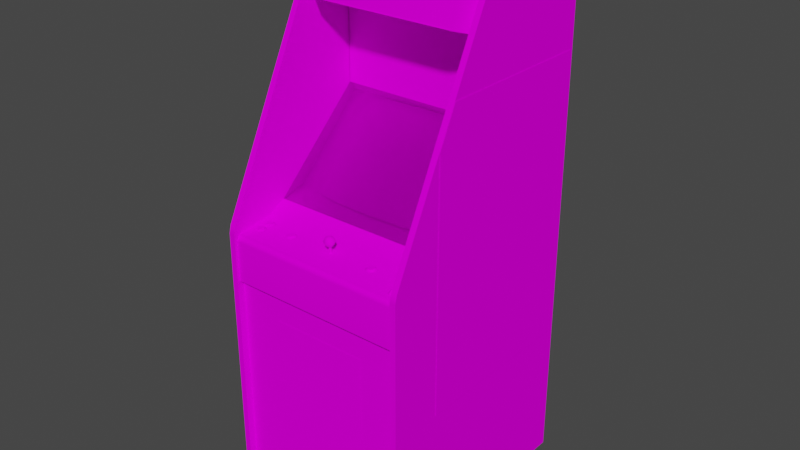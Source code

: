 # Source: sace.blend  (saved by Blender 2.93.20; exported with 4.5.12 LTS)
import bpy
from mathutils import Matrix  # noqa: F401  (used for matrix-valued properties, if any)

bpy.ops.wm.read_factory_settings(use_empty=True)
scene = bpy.context.scene
scene.name = 'Scene'

# ---- images (referenced by path relative to the original .blend; pixels are not part of the script)
import os
ASSET_DIR = os.environ.get("B2B_ASSET_DIR", "")  # directory of the original .blend (textures are referenced by path, not embedded)
HERE = os.path.dirname(os.path.abspath(__file__))  # packed textures are extracted next to this script under _unpacked/

def load_image(name, relpath, width, height, colorspace="sRGB"):
    """Load a texture the original file referenced (path relative to the .blend, or extracted next to this script)."""
    p = next((c for c in (os.path.join(HERE, relpath), os.path.join(ASSET_DIR, relpath)) if relpath and os.path.exists(c)), "")
    if p:
        img = bpy.data.images.load(p, check_existing=True)
        img.name = name
    else:  # same state as the original file: an image datablock whose file is absent (Cycles renders it pink)
        img = bpy.data.images.new(name, width, height)
        img.source = "FILE"
        img.filepath = "//" + (relpath or name)
    img.colorspace_settings.name = colorspace
    return img
img_sacemarqueemap_tiff = load_image('sacemarqueemap.TIFF', 'sacemarqueemap.TIFF', 1024, 1024, 'sRGB')
img_sacesnapmap_tiff = load_image('sacesnapmap.TIFF', 'sacesnapmap.TIFF', 1024, 1024, 'sRGB')
img_snapglassblack_tiff = load_image('snapglassblack.TIFF', 'snapglassblack.TIFF', 1024, 1024, 'sRGB')
img_saceall_tiff = load_image('saceall.TIFF', 'saceall.TIFF', 1024, 1024, 'sRGB')

# ---- materials (node trees are filled in below, after node groups)
mat_sacemarquee = bpy.data.materials.new('sacemarquee')
mat_sacemarquee.use_transparent_shadow = False
mat_sacemarquee.roughness = 0.8807
mat_sacemarquee.specular_intensity = 0.0
mat_sacesnap = bpy.data.materials.new('sacesnap')
mat_sacesnap.use_transparent_shadow = False
mat_sacesnap.roughness = 0.8807
mat_sacesnap.specular_intensity = 0.0
mat_saceglass = bpy.data.materials.new('saceglass')
mat_saceglass.use_transparent_shadow = False
mat_saceglass.roughness = 0.8807
mat_saceglass.specular_intensity = 0.0
mat_saceall = bpy.data.materials.new('saceall')
mat_saceall.use_transparent_shadow = False
mat_saceall.roughness = 0.8807
mat_saceall.specular_intensity = 0.0

# ---- node groups
ng_auto_smooth = bpy.data.node_groups.new('Auto Smooth', 'GeometryNodeTree')
_s = ng_auto_smooth.interface.new_socket(name='Geometry', in_out='OUTPUT', socket_type='NodeSocketGeometry')
_s = ng_auto_smooth.interface.new_socket(name='Geometry', in_out='INPUT', socket_type='NodeSocketGeometry')
_s = ng_auto_smooth.interface.new_socket(name='Angle', in_out='INPUT', socket_type='NodeSocketFloat')
_s.subtype = 'ANGLE'
_s.min_value = 0.0
_s.max_value = 3.142
ng_auto_smooth.is_modifier = True
_N = ng_auto_smooth.nodes; _L = ng_auto_smooth.links
n0 = _N.new('NodeGroupOutput'); n0.name = 'Group Output'; n0.location = (480, -100)
n1 = _N.new('NodeGroupInput'); n1.name = 'Group Input'; n1.location = (-420, -300)
n2 = _N.new('NodeGroupInput'); n2.name = 'Group Input.001'; n2.location = (-60, -100)
n3 = _N.new('GeometryNodeSetShadeSmooth'); n3.name = 'Set Shade Smooth'; n3.location = (120, -100)
n3.domain = 'EDGE'
n4 = _N.new('GeometryNodeSetShadeSmooth'); n4.name = 'Set Shade Smooth.001'; n4.location = (300, -100)
n5 = _N.new('GeometryNodeInputMeshEdgeAngle'); n5.name = 'Edge Angle'; n5.location = (-420, -220)
n6 = _N.new('GeometryNodeInputEdgeSmooth'); n6.name = 'Is Edge Smooth'; n6.location = (-60, -160)
n7 = _N.new('GeometryNodeInputShadeSmooth'); n7.name = 'Is Face Smooth'; n7.location = (-240, -340)
n8 = _N.new('FunctionNodeBooleanMath'); n8.name = 'Boolean Math'; n8.location = (-60, -220)
n9 = _N.new('FunctionNodeCompare'); n9.name = 'Compare'; n9.location = (-240, -180)
n9.operation = 'LESS_EQUAL'
_L.new(n5.outputs[0], n9.inputs[0])
_L.new(n4.outputs[0], n0.inputs[0])
_L.new(n1.outputs[1], n9.inputs[1])
_L.new(n9.outputs[0], n8.inputs[0])
_L.new(n7.outputs[0], n8.inputs[1])
_L.new(n2.outputs[0], n3.inputs[0])
_L.new(n6.outputs[0], n3.inputs[1])
_L.new(n3.outputs[0], n4.inputs[0])
_L.new(n8.outputs[0], n3.inputs[2])
n0.is_active_output = True

# ---- material node trees
mat_sacemarquee.use_nodes = True; mat_sacemarquee.node_tree.nodes.clear()
_N = mat_sacemarquee.node_tree.nodes; _L = mat_sacemarquee.node_tree.links
n0 = _N.new('ShaderNodeBsdfPrincipled'); n0.name = 'Principled BSDF'; n0.location = (10, 300)
n0.distribution = 'GGX'
n0.subsurface_method = 'BURLEY'
n0.inputs[2].default_value = 0.8807
n0.inputs[3].default_value = 1.45
n0.inputs[13].default_value = 0.0
n0.inputs[27].default_value = (0.0, 0.0, 0.0, 1.0)
n0.inputs[28].default_value = 1.0
n1 = _N.new('ShaderNodeOutputMaterial'); n1.name = 'Material Output'; n1.location = (300, 300)
n2 = _N.new('ShaderNodeTexImage'); n2.name = 'Image Texture'; n2.location = (-300, 600)
n2.image = img_sacemarqueemap_tiff
_L.new(n0.outputs[0], n1.inputs[0])
_L.new(n2.outputs[0], n0.inputs[0])
n1.is_active_output = True
mat_sacesnap.use_nodes = True; mat_sacesnap.node_tree.nodes.clear()
_N = mat_sacesnap.node_tree.nodes; _L = mat_sacesnap.node_tree.links
n0 = _N.new('ShaderNodeBsdfPrincipled'); n0.name = 'Principled BSDF'; n0.location = (10, 300)
n0.distribution = 'GGX'
n0.subsurface_method = 'BURLEY'
n0.inputs[2].default_value = 0.8807
n0.inputs[3].default_value = 1.45
n0.inputs[13].default_value = 0.0
n0.inputs[27].default_value = (0.0, 0.0, 0.0, 1.0)
n0.inputs[28].default_value = 1.0
n1 = _N.new('ShaderNodeOutputMaterial'); n1.name = 'Material Output'; n1.location = (300, 300)
n2 = _N.new('ShaderNodeTexImage'); n2.name = 'Image Texture'; n2.location = (-300, 600)
n2.image = img_sacesnapmap_tiff
_L.new(n0.outputs[0], n1.inputs[0])
_L.new(n2.outputs[0], n0.inputs[0])
n1.is_active_output = True
mat_saceglass.use_nodes = True; mat_saceglass.node_tree.nodes.clear()
_N = mat_saceglass.node_tree.nodes; _L = mat_saceglass.node_tree.links
n0 = _N.new('ShaderNodeBsdfPrincipled'); n0.name = 'Principled BSDF'; n0.location = (10, 300)
n0.distribution = 'GGX'
n0.subsurface_method = 'BURLEY'
n0.inputs[2].default_value = 0.8807
n0.inputs[3].default_value = 1.45
n0.inputs[4].default_value = 0.2
n0.inputs[13].default_value = 0.0
n0.inputs[27].default_value = (0.0, 0.0, 0.0, 1.0)
n0.inputs[28].default_value = 1.0
n1 = _N.new('ShaderNodeOutputMaterial'); n1.name = 'Material Output'; n1.location = (300, 300)
n2 = _N.new('ShaderNodeTexImage'); n2.name = 'Image Texture'; n2.location = (-300, 600)
n2.image = img_snapglassblack_tiff
_L.new(n0.outputs[0], n1.inputs[0])
_L.new(n2.outputs[0], n0.inputs[0])
n1.is_active_output = True
mat_saceall.use_nodes = True; mat_saceall.node_tree.nodes.clear()
_N = mat_saceall.node_tree.nodes; _L = mat_saceall.node_tree.links
n0 = _N.new('ShaderNodeBsdfPrincipled'); n0.name = 'Principled BSDF'; n0.location = (10, 300)
n0.distribution = 'GGX'
n0.subsurface_method = 'BURLEY'
n0.inputs[2].default_value = 0.8807
n0.inputs[3].default_value = 1.45
n0.inputs[13].default_value = 0.0
n0.inputs[27].default_value = (0.0, 0.0, 0.0, 1.0)
n0.inputs[28].default_value = 1.0
n1 = _N.new('ShaderNodeOutputMaterial'); n1.name = 'Material Output'; n1.location = (300, 300)
n2 = _N.new('ShaderNodeTexImage'); n2.name = 'Image Texture'; n2.location = (-300, 600)
n2.image = img_saceall_tiff
_L.new(n0.outputs[0], n1.inputs[0])
_L.new(n2.outputs[0], n0.inputs[0])
n1.is_active_output = True

# ---- world
world_world = bpy.data.worlds.new('World'); scene.world = world_world
world_world.use_nodes = True; world_world.node_tree.nodes.clear()
_N = world_world.node_tree.nodes; _L = world_world.node_tree.links
n0 = _N.new('ShaderNodeOutputWorld'); n0.name = 'World Output'; n0.location = (300, 300)
n1 = _N.new('ShaderNodeBackground'); n1.name = 'Background'; n1.location = (10, 300)
n1.inputs[0].default_value = (0.05088, 0.05088, 0.05088, 1.0)
_L.new(n1.outputs[0], n0.inputs[0])
n0.is_active_output = True
world_world.color = (0.05088, 0.05088, 0.05088)
world_world.use_sun_shadow = False
world_world.sun_shadow_jitter_overblur = 0.0

# ---- meshes
me_sace = bpy.data.meshes.new('sace')
me_sace.from_pydata([(0.07215, 0.4059, -0.422), (0.07215, 0.4939, -0.422), (-0.08579, 0.4059, -0.422), (-0.08579, 0.4939, -0.422), (-0.0005321, 0.04441, -0.1356), (-0.001711, 0.1269, -0.2169), (-0.1373, 0.1218, -0.2216), (0.1366, 0.04166, -0.1403), (0.1374, 0.1222, -0.222), (-0.1353, 0.1988, -0.3061), (-0.1349, 0.04126, -0.1399), (0.1362, 0.1996, -0.3065), (-0.000925, 0.2039, -0.3037), (-0.1314, 0.2444, -0.3584), (-0.2154, 0.0393, -0.1454), (0.223, 0.1175, -0.2263), (0.2195, 0.1937, -0.3081), (0.1334, 0.2452, -0.3588), (0.1342, -0.008241, -0.09197), (0.0006466, -0.007848, -0.08726), (-0.2052, 0.2357, -0.354), (-0.0001392, 0.2495, -0.3584), (0.0002537, 0.2491, -0.3588), (0.1334, 0.2448, -0.3591), (-0.2194, 0.1167, -0.226), (-0.2194, 0.1163, -0.2263), (-0.2158, 0.1925, -0.3081), (0.001039, -0.008241, -0.08765), (-0.1306, -0.009027, -0.09197), (0.223, 0.1171, -0.2267), (0.2203, 0.03969, -0.1462), (0.2097, -0.003919, -0.101), (0.1342, -0.008634, -0.09237), (0.2199, 0.1933, -0.3085), (-0.1306, -0.008634, -0.09158), (-0.2154, 0.03891, -0.1458), (0.2199, 0.04009, -0.1458), (-0.2162, 0.1929, -0.3077), (-0.2048, 0.2354, -0.354), (-0.1314, 0.2444, -0.3588), (0.2097, -0.004312, -0.101), (-0.2044, -0.004705, -0.1006), (-0.2041, -0.005098, -0.1006), (0.2089, 0.2365, -0.3544), (0.2089, 0.2361, -0.3548), (0.3126, -0.02631, -0.03068), (-0.3023, 0.2743, -0.3517), (-0.3023, -0.02631, -0.03068), (0.3126, 0.2743, -0.3517), (0.003004, -0.02789, 0.1029), (0.01558, -0.03182, 0.09701), (0.01597, -0.02396, 0.0978), (-0.003675, -0.01099, 0.0864), (0.2847, -0.05264, 0.09505), (0.2875, -0.05303, 0.0974), (0.2733, -0.0656, 0.09347), (0.2824, -0.05657, 0.09701), (0.2847, -0.06875, 0.1273), (0.2824, -0.05971, 0.1367), (0.2847, -0.05971, 0.1359), (0.2875, -0.05657, 0.1371), (0.2882, -0.0546, 0.1174), (0.2847, -0.06639, 0.1045), (0.2769, -0.06678, 0.108), (0.2824, -0.05775, 0.1147), (0.01086, -0.01335, 0.09347), (0.01008, -0.01099, 0.0864), (0.003004, -0.01021, 0.07972), (0.008112, -0.01021, 0.08169), (0.2847, -0.06482, 0.08247), (0.2824, -0.05617, 0.0919), (0.2847, -0.05578, 0.09112), (0.2875, -0.05264, 0.0923), (0.003004, -0.02042, 0.1017), (0.2733, -0.06953, 0.1383), (0.2824, -0.0605, 0.1418), (0.2812, -0.0601, 0.1394), (0.2847, -0.05657, 0.1394), (0.2769, -0.06835, 0.1241), (0.2847, -0.05853, 0.1206), (0.2824, -0.05264, 0.0923), (0.2847, -0.05617, 0.1359), (0.2824, -0.05657, 0.1371), (0.2812, -0.05814, 0.117), (0.293, -0.06678, 0.108), (0.2847, -0.05775, 0.1135), (0.2875, -0.05775, 0.1147), (0.2847, -0.0546, 0.1174), (0.2875, -0.05421, 0.1147), (0.00654, -0.01021, 0.08955), (0.005361, -0.00942, 0.0864), (0.004968, -0.00942, 0.08797), (0.003004, -0.01138, 0.09308), (0.001432, -0.009027, 0.08483), (0.001039, -0.00942, 0.0864), (0.003004, -0.009027, 0.0864), (0.3118, -1.023, -0.6393), (-0.3007, 0.831, -0.6424), (-0.3207, -1.023, -0.6393), (0.3319, 0.831, -0.6424), (0.3118, 0.831, -0.6424), (0.2847, -0.0605, 0.143), (0.2875, -0.0605, 0.1418), (0.2875, -0.05696, 0.1422), (0.2882, -0.05657, 0.1394), (0.2847, -0.05657, 0.09819), (0.2875, -0.05657, 0.09701), (0.001432, -0.00942, 0.08797), (0.003004, -0.00942, 0.08876), (0.2812, -0.05657, 0.1394), (0.2875, -0.05853, 0.1194), (0.2875, -0.055, 0.1198), (0.2824, -0.05303, 0.0974), (0.2882, -0.05617, 0.09465), (0.2875, -0.05617, 0.0919), (0.2882, -0.0601, 0.1394), (0.2875, -0.05971, 0.1367), (0.2824, -0.05696, 0.1422), (0.004968, -0.009027, 0.08483), (0.003004, -0.009027, 0.08404), (-0.3207, 0.831, -0.6424), (-0.001711, -0.01021, 0.08169), (0.3134, -1.019, -0.6181), (0.3134, 0.8003, -0.5953), (0.3319, -1.023, -0.6393), (-0.3007, -1.023, -0.6393), (-0.3219, 0.4397, -0.06604), (-0.3219, -0.541, -0.004358), (-0.3219, 0.3151, -0.004358), (0.3334, 0.4397, -0.06604), (0.3334, 0.3151, -0.004358), (0.3334, -0.541, -0.004358), (0.311, -1.021, 0.1552), (0.311, -0.2314, 0.1552), (-0.3039, -0.2314, 0.1552), (-0.3219, -0.541, -0.6302), (0.3334, -0.541, -0.6302), (-0.3039, -1.021, 0.1552), (-0.3015, -1.019, -0.6181), (-0.3219, 0.4397, -0.6302), (0.3334, 0.4397, -0.6302), (0.313, -0.007455, -0.1175), (-0.3019, -0.007455, -0.1175), (0.3134, 0.8165, -0.2688), (-0.3015, 0.8216, -0.6322), (-0.3015, 0.8165, -0.2688), (0.3134, 0.8216, -0.6322), (0.311, -0.0605, 0.02943), (-0.3039, -0.07189, 0.1583), (0.3177, 0.8282, -0.2586), (0.3099, 0.8279, -0.5717), (-0.3003, 0.8279, -0.5717), (-0.3078, 0.8282, -0.2586), (0.3134, 0.8086, -0.2951), (-0.3015, 0.8086, -0.2951), (-0.3015, 0.8003, -0.5953), (0.1782, -0.6133, 0.1559), (0.1782, -0.3245, 0.1559), (-0.1518, -0.6133, 0.1559), (-0.1518, -0.3245, 0.1559), (0.311, 0.2707, -0.3493), (-0.2987, 0.2707, -0.3493), (-0.09051, 0.1041, -0.631), (-0.09051, 0.3591, -0.633), (0.1114, 0.1041, -0.631), (0.1114, 0.3591, -0.633), (0.311, 0.5446, -0.3493), (-0.2987, 0.5839, -0.2004), (-0.2987, 0.5446, -0.3493), (0.311, 0.5839, -0.2004), (0.01911, -0.06482, 0.06558), (0.003004, -0.06403, 0.0589), (0.311, -0.2314, 0.1713), (0.003004, -0.06835, 0.1037), (0.01911, -0.06757, 0.09701), (0.00654, -0.06639, 0.08444), (-0.01939, -0.066, 0.08129), (-0.01271, -0.06757, 0.09701), (0.02147, -0.02631, 0.08483), (-0.009569, -0.02514, 0.07187), (-0.0131, -0.01885, 0.08562), (-0.00839, -0.01767, 0.07383), (-0.1129, -0.9025, 0.1559), (-0.1129, -1.016, 0.1559), (0.1354, -0.9025, 0.1559), (0.1354, -1.016, 0.1559), (-0.2602, -0.05932, 0.09426), (-0.2736, -0.05696, 0.06479), (-0.2681, -0.05814, 0.07933), (0.2847, -0.07071, 0.1497), (0.2847, -0.06678, 0.1049), (0.2961, -0.0656, 0.09347), (0.003004, -0.03496, 0.1002), (0.01008, -0.03967, 0.07658), (0.003004, -0.03967, 0.07383), (0.003004, -0.03221, 0.06833), (-0.25, -0.06364, 0.1057), (-0.2508, -0.06403, 0.1096), (-0.2453, -0.06718, 0.1115), (0.2462, 0.596, -0.1474), (-0.2339, 0.596, -0.1474), (0.1688, -0.05893, 0.08915), (0.247, 0.8279, -0.2063), (-0.2375, 0.8279, -0.2063), (0.2961, -0.06757, 0.1159), (-0.00564, -0.01492, 0.09465), (-0.001711, -0.01138, 0.09112), (-0.1549, -0.05696, 0.07147), (0.003004, -0.02435, 0.06676), (0.2769, -0.06875, 0.1304), (0.293, -0.07032, 0.1465), (0.2769, -0.06482, 0.08562), (0.293, -0.06639, 0.1017), (0.2824, -0.05853, 0.1194), (-0.01507, -0.02631, 0.08483), (0.313, -0.02828, -0.03068), (0.313, 0.2405, -0.3721), (-0.3019, 0.2805, -0.3497), (-0.3019, 0.2405, -0.3721), (-0.2681, -0.06443, 0.1159), (-0.2712, -0.06403, 0.1135), (-0.276, -0.06757, 0.117), (-0.2532, -0.06796, 0.121), (-0.2485, -0.06757, 0.117), (-0.2532, -0.06403, 0.1135), (-0.01271, -0.06482, 0.06558), (0.1562, -0.06285, 0.06361), (0.1507, -0.06285, 0.06558), (0.1535, -0.0605, 0.07108), (0.1775, -0.06443, 0.0809), (0.1763, -0.06364, 0.07501), (0.1708, -0.06089, 0.07737), (-0.3207, 0.831, -0.2841), (0.3319, 0.831, -0.2841), (0.1417, -0.06443, 0.0809), (0.1429, -0.06482, 0.08719), (0.1484, -0.06168, 0.08562), (0.1484, -0.06089, 0.07737), (0.1503, -0.0605, 0.07383), (0.1456, -0.06325, 0.06951), (0.01951, -0.01885, 0.08562), (0.01597, -0.02514, 0.07187), (0.003004, -0.01728, 0.06911), (-0.3019, -0.02828, -0.03068), (0.313, 0.2805, -0.3497), (-0.2712, -0.06128, 0.07619), (-0.2736, -0.06089, 0.07265), (-0.2791, -0.06403, 0.07462), (-0.2712, -0.06207, 0.05301), (-0.276, -0.06246, 0.05693), (-0.2712, -0.05971, 0.06086), (-0.3039, -0.02514, -0.03147), (-0.3039, -0.0605, 0.02943), (-0.2736, -0.0605, 0.11), (-0.2744, -0.06364, 0.1057), (-0.2712, -0.06521, 0.08994), (-0.276, -0.0656, 0.09387), (-0.2712, -0.06285, 0.0978), (-0.3007, -0.04321, 0.174), (-0.3207, 0.8098, -0.248), (-0.3207, -0.04321, 0.174), (-0.3007, -0.07032, 0.1803), (0.3118, 0.8098, -0.248), (0.3319, -1.02, 0.1803), (0.3319, -0.07032, 0.1803), (-0.00839, -0.02003, 0.09701), (-0.009569, -0.0271, 0.0978), (-0.2642, -0.05932, 0.05693), (-0.2602, -0.05932, 0.05693), (-0.2591, -0.06207, 0.05065), (-0.2563, -0.06128, 0.07894), (-0.2602, -0.06168, 0.08051), (-0.2591, -0.06521, 0.08601), (-0.25, -0.0605, 0.06872), (-0.2508, -0.06089, 0.07265), (-0.2453, -0.06403, 0.07462), (0.007719, -0.04046, 0.08365), (-0.2563, -0.06443, 0.1159), (-0.2602, -0.06443, 0.1174), (-0.2591, -0.06796, 0.1229), (-0.2681, -0.06128, 0.1163), (-0.151, -0.0605, 0.07226), (-0.1475, -0.0605, 0.07501), (-0.1432, -0.06325, 0.07108), (-0.1628, -0.0605, 0.07226), (-0.1589, -0.0601, 0.07108), (-0.16, -0.06285, 0.06479), (0.1625, -0.066, 0.09858), (0.1684, -0.066, 0.09662), (0.1657, -0.06246, 0.0919), (0.1574, -0.06246, 0.09308), (0.1535, -0.06246, 0.0919), (0.1507, -0.066, 0.09662), (-0.2485, -0.0656, 0.09387), (-0.2532, -0.06521, 0.08994), (-0.2563, -0.06285, 0.09544), (-0.2602, -0.06246, 0.09387), (0.0144, -0.0326, 0.07304), (-0.2653, -0.06521, 0.08601), (-0.276, -0.06482, 0.07972), (-0.1683, -0.05853, 0.08719), (-0.1687, -0.05814, 0.08326), (-0.1687, -0.06128, 0.08287), (-0.16, -0.066, 0.1002), (-0.1538, -0.066, 0.1002), (-0.1549, -0.06246, 0.09465), (-0.1659, -0.06285, 0.06715), (-0.1707, -0.06325, 0.07108), (-0.1659, -0.0605, 0.07501), (-0.1683, -0.06089, 0.07854), (-0.1738, -0.06364, 0.07619), (-0.006426, -0.04046, 0.08365), (-0.01271, -0.03339, 0.08404), (-0.003675, -0.03967, 0.07658), (0.1716, -0.06128, 0.08129), (0.1688, -0.06207, 0.08915), (-0.1432, -0.0656, 0.09387), (-0.14, -0.06482, 0.08876), (-0.1455, -0.06168, 0.0868), (-0.151, -0.06246, 0.09308), (0.1574, -0.0601, 0.06951), (0.311, -0.02514, -0.03147), (0.02579, -0.066, 0.08129), (-0.001318, -0.04046, 0.08365), (-0.0001392, -0.04085, 0.0868), (0.00654, -0.04007, 0.08012), (0.003004, -0.04007, 0.07894), (-0.3007, 0.8098, -0.248), (0.3118, -1.02, 0.1803), (0.3319, 0.8098, -0.248), (0.3118, 0.831, -0.2841), (-0.3007, -1.02, 0.1803), (-0.3207, -1.02, 0.1803), (-0.2736, -0.0601, 0.0644), (0.293, -0.06875, 0.1304), (0.293, -0.06482, 0.08562), (0.2769, -0.07032, 0.1465), (0.2769, -0.06639, 0.1017), (0.003004, -0.01531, 0.09819), (0.007719, -0.066, 0.08129), (0.00654, -0.066, 0.07815), (-0.0001392, -0.06639, 0.08444), (-0.001318, -0.066, 0.08129), (-0.2712, -0.06796, 0.121), (-0.2485, -0.06246, 0.05693), (-0.2532, -0.06207, 0.05301), (-0.2563, -0.05971, 0.05811), (-0.2441, -0.06364, 0.06833), (-0.2453, -0.06285, 0.06244), (-0.2508, -0.0601, 0.0644), (-0.007997, -0.03457, 0.09544), (-0.2441, -0.06678, 0.1053), (-0.2453, -0.066, 0.09937), (-0.2508, -0.06325, 0.1017), (0.01911, -0.03339, 0.08404), (0.01479, -0.01767, 0.07383), (-0.14, -0.06364, 0.07619), (-0.1455, -0.06089, 0.07854), (-0.1447, -0.06128, 0.08287), (-0.1388, -0.06443, 0.08247), (0.1456, -0.0656, 0.09269), (0.1731, -0.06325, 0.06951), (0.1684, -0.06285, 0.06558), (0.1657, -0.0605, 0.07108), (-0.2532, -0.06521, 0.08365), (-0.2485, -0.06482, 0.07972), (-0.2532, -0.06128, 0.07619), (-0.1479, -0.06285, 0.06715), (-0.1538, -0.06285, 0.06479), (-0.1549, -0.0601, 0.07108), (0.293, -0.06835, 0.1241), (0.2882, -0.05814, 0.117), (-0.007997, -0.0326, 0.07304), (0.003004, -0.06639, 0.08601), (-0.3007, 0.831, -0.2841), (0.1688, -0.0605, 0.07383), (0.1688, -0.05735, 0.07383), (0.1716, -0.05814, 0.08169), (0.311, -0.09429, 0.1713), (-0.3039, -0.09429, 0.1713), (0.003004, -0.04085, 0.08837), (0.00654, -0.04085, 0.0868), (-0.2642, -0.06168, 0.08051), (-0.2681, -0.06128, 0.07894), (-0.2712, -0.06521, 0.08365), (-0.2602, -0.05853, 0.0809), (-0.2681, -0.06285, 0.09544), (-0.2642, -0.06246, 0.09387), (-0.2653, -0.06521, 0.08797), (-0.2681, -0.05932, 0.09544), (-0.3039, -0.2314, 0.1713), (-0.1738, -0.06482, 0.08876), (-0.1707, -0.0656, 0.09387), (-0.1659, -0.06207, 0.09033), (-0.1628, -0.06246, 0.09308), (-0.003675, -0.04124, 0.09033), (-0.2803, -0.06678, 0.1053), (-0.2791, -0.06718, 0.1115), (-0.2736, -0.06403, 0.1096), (-0.2736, -0.06325, 0.1017), (-0.2791, -0.066, 0.09937), (-0.25, -0.0605, 0.106), (-0.151, -0.05893, 0.09347), (-0.1475, -0.05893, 0.09072), (-0.1475, -0.06207, 0.09033), (-0.2532, -0.05814, 0.07658), (-0.25, -0.05735, 0.06911), (0.311, -0.07189, 0.1583), (-0.0001392, -0.04007, 0.08012), (0.1503, -0.06207, 0.08915), (0.1484, -0.05775, 0.07776), (-0.2532, -0.05971, 0.06086), (-0.2602, -0.05617, 0.05733), (-0.2653, -0.06796, 0.1229), (-0.2591, -0.06521, 0.08797), (-0.2791, -0.06285, 0.06244), (-0.2803, -0.06364, 0.06833), (-0.2744, -0.0605, 0.06872), (-0.1746, -0.06443, 0.08247), (0.1731, -0.0656, 0.09269), (0.1763, -0.06482, 0.08719), (0.1708, -0.06168, 0.08562), (0.1429, -0.06364, 0.07501), (-0.2653, -0.06207, 0.05065), (-0.2642, -0.06128, 0.1178), (-0.2642, -0.06443, 0.1174), (-0.1628, -0.05893, 0.09347), (-0.1589, -0.05932, 0.09465), (-0.1589, -0.06246, 0.09465), (0.01243, -0.0381, 0.09308), (-0.1628, -0.05696, 0.07265), (0.1657, -0.05893, 0.0919), (-0.2642, -0.05617, 0.05733), (-0.2712, -0.05657, 0.06126), (0.003004, -0.0656, 0.07658), (-0.2642, -0.05853, 0.0809), (-0.2736, -0.05775, 0.07304), (-0.2744, -0.05735, 0.06911), (-0.1475, -0.05735, 0.0754), (0.1535, -0.05893, 0.0919), (0.1708, -0.05775, 0.07776), (0.1535, -0.05696, 0.07147), (0.1574, -0.05696, 0.0699), (-0.2532, -0.06089, 0.1135), (-0.2736, -0.0601, 0.1017), (0.2733, -0.06757, 0.1159), (0.2961, -0.06953, 0.1383), (0.2812, -0.05617, 0.09465), (-0.2642, -0.05932, 0.09426), (-0.2532, -0.05657, 0.06126), (-0.2508, -0.05696, 0.06479), (-0.2532, -0.06285, 0.0978), (-0.3207, -0.07032, 0.1803), (0.3118, -0.04321, 0.174), (0.3118, -0.07032, 0.1803), (-0.1683, -0.05775, 0.07894), (-0.2712, -0.06089, 0.1135), (-0.2681, -0.05617, 0.05851), (-0.2532, -0.05971, 0.09819), (0.1617, -0.05932, 0.09347), (0.3319, -0.04321, 0.174), (0.1562, -0.066, 0.09858), (0.1617, -0.06246, 0.09308), (0.1625, -0.06285, 0.06361), (-0.1479, -0.066, 0.0978), (-0.1659, -0.066, 0.0978), (0.2882, -0.05264, 0.09505), (0.2847, -0.055, 0.121), (0.2824, -0.055, 0.1198), (0.2847, -0.05303, 0.09858), (0.2847, -0.05264, 0.09151), (0.2812, -0.05264, 0.09505), (0.2847, -0.05696, 0.143), (0.2824, -0.05421, 0.1147), (0.2847, -0.05421, 0.1139), (0.003004, -0.01296, 0.07344), (-0.009176, -0.01413, 0.08601), (0.01401, -0.01806, 0.09662), (0.01558, -0.01413, 0.08601), (0.01204, -0.01335, 0.07737), (-0.00564, -0.01335, 0.07737), (0.1617, -0.0601, 0.06951), (-0.1683, -0.06168, 0.0868), (0.1476, -0.06128, 0.08129), (-0.2681, -0.05971, 0.05811), (0.2812, -0.0546, 0.1174), (0.1484, -0.05853, 0.08562), (-0.0001392, -0.066, 0.07815), (-0.2602, -0.06128, 0.1178), (-0.1447, -0.05814, 0.08326), (-0.1455, -0.05853, 0.08719), (0.1476, -0.05814, 0.08169), (-0.1549, -0.05932, 0.09465), (0.1617, -0.05696, 0.0699), (0.1657, -0.05696, 0.07147), (0.01008, -0.04124, 0.09033), (0.01283, -0.04046, 0.08365), (0.003004, -0.04124, 0.09308), (-0.2563, -0.05617, 0.05851), (-0.1659, -0.05893, 0.09072), (-0.2508, -0.0601, 0.1017), (-0.2563, -0.06128, 0.1163), (0.1708, -0.05853, 0.08562), (-0.1455, -0.05775, 0.07894), (-0.2744, -0.0605, 0.106), (-0.2508, -0.05775, 0.07304), (0.1503, -0.05893, 0.08915), (0.1503, -0.05735, 0.07383), (-0.2563, -0.05814, 0.07933), (0.1574, -0.05932, 0.09347), (-0.1659, -0.05735, 0.0754), (-0.1589, -0.05696, 0.07147), (-0.151, -0.05696, 0.07265), (-0.2712, -0.05814, 0.07658), (-0.2508, -0.0605, 0.11), (-0.2712, -0.05971, 0.09819), (-0.2563, -0.05932, 0.09544), (0.2501, 0.5945, -0.1489), (-0.2375, 0.8278, -0.2059), (0.3197, 0.8153, -0.2578), (0.2501, 0.8279, -0.2059), (-0.3023, 0.5823, -0.1988), (-0.2375, 0.5945, -0.1489), (0.3197, 0.5819, -0.2012), (-0.3023, 0.8157, -0.2558)], [], [(125, 331, 332, 98), (175, 339, 276, 381), (12, 5, 8, 11), (6, 10, 4, 5), (25, 35, 14, 24), (380, 324, 341, 373), (110, 371, 61, 111), (54, 469, 105, 106), (37, 24, 6, 9), (435, 188, 383, 382), (257, 386, 255, 256), (253, 504, 254, 398), (11, 17, 21, 12), (12, 21, 13, 9), (482, 302, 418, 391), (34, 10, 14, 41), (238, 228, 227, 239), (13, 21, 22), (476, 205, 206, 52), (440, 377, 314, 231), (478, 65, 477, 240), (192, 50, 51, 49), (477, 65, 338, 73), (15, 36, 30, 29), (497, 495, 429, 192), (31, 18, 32), (4, 19, 18, 7), (495, 496, 354, 429), (42, 28, 34), (41, 14, 35), (40, 30, 36), (52, 206, 107, 94), (20, 13, 39), (22, 39, 13), (32, 40, 31), (36, 31, 40), (39, 38, 20), (34, 41, 42), (35, 42, 41), (452, 332, 331, 261), (24, 37, 26, 25), (478, 479, 68, 66), (53, 469, 54), (194, 313, 372, 195), (77, 104, 60), (87, 111, 61), (51, 477, 73, 49), (65, 478, 66), (108, 107, 206, 92), (311, 395, 350, 312), (59, 116, 334, 57), (50, 354, 178, 51), (56, 447, 55, 337), (74, 336, 75, 76), (87, 468, 467), (376, 440, 231, 375), (53, 470, 80), (425, 219, 343, 413), (119, 93, 94, 95), (312, 350, 266, 214), (87, 485, 468), (211, 55, 447, 70), (103, 104, 77, 472), (479, 475, 67, 68), (89, 90, 91), (92, 89, 91), (100, 96, 328), (3, 2, 0, 1), (120, 260, 259), (99, 329, 460), (474, 88, 86, 85), (111, 467, 79, 110), (53, 54, 466), (107, 108, 95), (175, 373, 173, 174), (90, 118, 119, 95), (11, 8, 15, 16), (87, 467, 111), (468, 485, 83, 213), (53, 112, 469), (228, 238, 507, 441), (77, 60, 81, 82), (340, 434, 326, 325), (485, 473, 64, 83), (77, 117, 472), (87, 473, 485), (87, 474, 473), (297, 195, 208, 241), (94, 107, 95), (53, 80, 471, 112), (120, 98, 332), (428, 305, 492, 427), (52, 121, 480, 476), (264, 460, 453, 454), (168, 161, 160, 166), (96, 100, 99, 124), (99, 263, 124), (141, 216, 218, 142), (97, 331, 125), (126, 127, 128), (129, 130, 131), (155, 138, 122, 123), (437, 187, 333, 417), (139, 135, 127, 126), (100, 328, 454), (99, 264, 263), (120, 332, 452), (97, 261, 331), (159, 158, 156, 157), (454, 328, 263, 264), (97, 327, 258), (329, 233, 330, 262), (100, 453, 262), (97, 125, 98, 120), (165, 164, 162, 163), (302, 482, 300, 301), (520, 518, 522, 517), (327, 374, 232, 259), (459, 509, 290, 462), (143, 146, 144, 145), (216, 244, 217, 218), (487, 434, 171, 225), (134, 137, 132, 133), (373, 341, 177, 173), (91, 90, 95, 108), (29, 33, 16, 15), (178, 241, 355, 240), (448, 186, 296, 387), (318, 404, 316, 317), (82, 81, 59, 58), (410, 486, 439), (449, 412, 406), (363, 375, 361, 362), (57, 370, 110, 79), (240, 477, 51, 178), (395, 497, 192, 350), (63, 445, 83, 64), (242, 181, 480, 475), (246, 417, 416, 247), (169, 199, 200), (169, 200, 167), (16, 43, 17, 11), (202, 149, 152), (202, 152, 203), (190, 212, 106, 105), (475, 480, 121, 67), (27, 32, 18, 19), (456, 253, 398, 220), (338, 205, 265, 73), (19, 34, 28, 27), (432, 412, 268, 267), (252, 148, 407, 147), (224, 277, 222, 223), (375, 231, 230, 361), (342, 487, 225, 176), (207, 403, 489), (383, 245, 299, 384), (483, 237, 422, 234), (232, 120, 259), (374, 327, 97), (233, 329, 99), (330, 100, 262), (314, 421, 420, 229), (235, 360, 409, 236), (240, 355, 479, 478), (381, 276, 496, 495), (214, 179, 372, 312), (308, 284, 306, 307), (382, 271, 385, 435), (295, 451, 293, 294), (166, 169, 167, 168), (124, 263, 328, 96), (154, 155, 123, 153), (261, 258, 260, 452), (76, 58, 209, 74), (427, 426, 394, 428), (285, 369, 368, 286), (20, 37, 9, 13), (198, 351, 196, 197), (495, 497, 380, 381), (236, 483, 234, 235), (271, 382, 298, 272), (275, 347, 273, 274), (291, 409, 360, 292), (392, 465, 394, 393), (388, 255, 386, 387), (481, 363, 362, 463), (101, 75, 336, 189), (80, 470, 71, 70), (305, 428, 303, 304), (5, 12, 9, 6), (278, 425, 413, 279), (207, 455, 426, 403), (444, 280, 443, 186), (446, 334, 116, 115), (496, 193, 297, 354), (197, 224, 223, 198), (228, 320, 226, 227), (249, 415, 333, 250), (341, 342, 176, 177), (339, 175, 174, 322), (140, 129, 131, 136), (324, 380, 497, 395), (103, 472, 101, 102), (379, 390, 172, 378), (442, 493, 481, 320), (348, 344, 411, 349), (445, 78, 213, 83), (487, 342, 323, 408), (37, 20, 38, 26), (250, 484, 248, 249), (417, 333, 415, 416), (265, 180, 214, 266), (506, 486, 236, 409), (400, 396, 254, 399), (64, 85, 62, 63), (412, 187, 188, 405), (353, 196, 351, 352), (283, 367, 281, 282), (346, 411, 344, 345), (31, 36, 7, 18), (286, 306, 284, 285), (205, 338, 92, 206), (189, 210, 102, 101), (322, 170, 340, 339), (434, 340, 170, 171), (376, 493, 377), (185, 184, 182, 183), (194, 193, 325, 326), (17, 43, 44, 23), (272, 364, 270, 271), (188, 385, 405), (294, 414, 296, 295), (186, 389, 444), (258, 327, 259, 260), (274, 366, 365, 275), (288, 419, 315, 289), (72, 470, 53, 466), (358, 318, 317, 359), (231, 314, 229, 230), (49, 266, 350, 192), (289, 315, 201, 431), (186, 443, 401), (102, 115, 104, 103), (504, 444, 399, 254), (280, 456, 220, 219), (5, 4, 7, 8), (417, 246, 436, 437), (408, 323, 311, 313), (276, 325, 193, 496), (310, 418, 302, 309), (406, 505, 274, 273), (239, 422, 237, 238), (387, 296, 414, 388), (282, 357, 356, 283), (462, 290, 461, 287), (484, 267, 423, 248), (443, 501, 277, 224), (511, 207, 369, 285), (433, 457, 484, 250), (100, 330, 233, 99), (429, 354, 50), (192, 429, 50), (281, 369, 207, 512), (373, 175, 381, 380), (403, 402, 319, 404), (389, 448, 387, 386), (439, 506, 409, 291), (518, 524, 521, 522), (438, 503, 357, 282), (75, 101, 472, 117), (455, 510, 308, 309), (508, 385, 271, 270), (489, 490, 318, 358), (395, 311, 323, 324), (301, 455, 309, 302), (315, 421, 502, 201), (493, 494, 363, 481), (515, 389, 386, 257), (338, 65, 92), (325, 276, 339, 340), (242, 355, 241, 208), (470, 72, 114, 71), (370, 204, 371, 110), (180, 265, 205, 476), (88, 474, 87, 61), (78, 57, 79, 213), (195, 297, 193, 194), (69, 211, 70, 71), (113, 106, 212, 191), (186, 516, 295, 296), (444, 515, 257, 399), (250, 333, 187, 433), (237, 483, 491, 410), (399, 257, 256, 400), (266, 49, 73, 265), (45, 48, 46, 47), (424, 280, 219, 425), (120, 452, 260), (425, 278, 488, 424), (100, 454, 453), (147, 321, 251, 252), (207, 430, 455), (455, 300, 426), (444, 253, 280), (412, 405, 406), (430, 511, 285, 284), (412, 457, 187), (458, 186, 401), (408, 326, 434, 487), (439, 459, 201), (181, 242, 208, 179), (187, 436, 188), (412, 498, 346, 268), (438, 207, 489), (97, 258, 261), (99, 460, 264), (309, 308, 307, 310), (241, 178, 354, 297), (117, 109, 76, 75), (179, 208, 195, 372), (349, 273, 347, 348), (21, 17, 23, 22), (404, 319, 464, 316), (116, 59, 81, 60), (320, 481, 463, 226), (304, 464, 319, 305), (72, 466, 113, 114), (498, 449, 411, 346), (512, 438, 282, 281), (213, 79, 467, 468), (58, 76, 109, 82), (292, 461, 290, 291), (88, 61, 371, 86), (85, 64, 473, 474), (179, 214, 180, 181), (106, 113, 466, 54), (191, 335, 114, 113), (342, 341, 324, 323), (115, 102, 210, 446), (71, 114, 335, 69), (84, 62, 85, 86), (86, 371, 204, 84), (33, 44, 43, 16), (476, 480, 181, 180), (366, 270, 364, 365), (279, 222, 277, 278), (269, 423, 267, 268), (359, 356, 357, 358), (220, 398, 397, 221), (312, 372, 313, 311), (393, 482, 391, 392), (221, 343, 219, 220), (384, 298, 382, 383), (352, 293, 451, 353), (421, 315, 419, 420), (289, 462, 287, 288), (428, 394, 465, 303), (268, 346, 345, 269), (247, 299, 245, 246), (369, 281, 367, 368), (398, 254, 396, 397), (493, 410, 439, 201), (70, 447, 471, 80), (56, 105, 469, 112), (65, 66, 89), (92, 65, 89), (405, 508, 270, 366), (475, 479, 355, 242), (105, 56, 337, 190), (57, 209, 58, 59), (146, 122, 138, 144), (449, 450, 349, 411), (224, 197, 514, 443), (513, 436, 246, 245), (460, 329, 262, 453), (458, 500, 353, 451), (509, 439, 291, 290), (377, 502, 421, 314), (10, 34, 19, 4), (499, 300, 482, 393), (196, 353, 500, 401), (320, 228, 441, 442), (36, 15, 8, 7), (486, 491, 483, 236), (280, 488, 443), (493, 201, 377), (60, 104, 115, 116), (403, 490, 489), (410, 491, 486), (426, 492, 403), (376, 494, 493), (186, 448, 389), (493, 441, 410), (494, 376, 375, 363), (501, 488, 278, 277), (431, 459, 462, 289), (410, 507, 238, 237), (151, 152, 149, 150), (92, 91, 108), (68, 67, 119, 118), (267, 484, 457, 432), (133, 172, 390, 134), (245, 383, 188, 513), (451, 295, 516, 458), (426, 499, 393, 394), (401, 514, 197, 196), (510, 430, 284, 308), (404, 318, 490, 403), (378, 407, 148, 379), (503, 489, 358, 357), (10, 6, 24, 14), (450, 406, 273, 349), (112, 471, 447, 56), (402, 492, 305, 319), (118, 90, 66, 68), (326, 408, 313, 194), (121, 52, 94, 93), (93, 119, 67, 121), (77, 82, 109, 117), (449, 498, 412), (300, 499, 426), (500, 458, 401), (488, 501, 443), (450, 449, 406), (457, 433, 187), (201, 502, 377), (503, 438, 489), (444, 504, 253), (405, 505, 406), (440, 376, 377), (486, 506, 439), (441, 507, 410), (385, 508, 405), (439, 509, 459), (430, 510, 455), (207, 511, 430), (455, 301, 300), (187, 437, 436), (412, 432, 457), (438, 512, 207), (188, 435, 385), (492, 402, 403), (436, 513, 188), (443, 514, 401), (389, 515, 444), (280, 424, 488), (493, 442, 441), (89, 66, 90), (458, 516, 186), (459, 431, 201), (253, 456, 280), (426, 427, 492), (142, 243, 215, 141), (505, 405, 366, 274), (517, 523, 519, 520), (120, 232, 374, 97)])
me_sace.polygons.foreach_set('use_smooth', [True] * 457)
me_sace.polygons.foreach_set('material_index', [3, 3, 1, 1, 1, 3, 3, 3, 1, 3, 3, 3, 1, 1, 3, 1, 3, 1, 3, 3, 3, 3, 3, 1, 3, 1, 1, 3, 1, 1, 1, 3, 1, 1, 1, 1, 1, 1, 1, 3, 1, 3, 3, 3, 3, 3, 3, 3, 3, 3, 3, 3, 3, 3, 3, 3, 3, 3, 3, 3, 3, 3, 3, 3, 3, 3, 3, 0, 3, 3, 3, 3, 3, 3, 3, 3, 1, 3, 3, 3, 3, 3, 3, 3, 3, 3, 3, 3, 3, 3, 3, 3, 3, 3, 3, 3, 3, 3, 3, 3, 3, 3, 3, 3, 3, 3, 3, 3, 3, 3, 3, 3, 3, 3, 3, 3, 0, 3, 3, 3, 3, 3, 3, 3, 3, 1, 3, 3, 3, 3, 3, 3, 3, 3, 3, 3, 3, 3, 3, 3, 3, 1, 3, 3, 3, 3, 1, 3, 3, 1, 3, 3, 3, 3, 3, 3, 3, 3, 3, 3, 3, 3, 3, 3, 3, 3, 3, 3, 3, 3, 3, 3, 3, 3, 3, 3, 3, 1, 3, 3, 3, 3, 3, 3, 3, 3, 3, 3, 3, 3, 1, 3, 3, 3, 3, 3, 3, 3, 3, 3, 3, 3, 3, 3, 3, 3, 3, 3, 3, 1, 3, 3, 3, 3, 3, 3, 3, 3, 3, 3, 1, 3, 3, 3, 3, 3, 3, 3, 3, 1, 3, 3, 3, 3, 3, 3, 3, 3, 3, 3, 3, 3, 3, 3, 3, 3, 1, 3, 3, 3, 3, 3, 3, 3, 3, 3, 3, 3, 3, 3, 3, 3, 3, 3, 3, 3, 3, 3, 0, 3, 3, 3, 3, 3, 3, 3, 3, 3, 3, 3, 3, 3, 3, 3, 3, 3, 3, 3, 3, 3, 3, 3, 3, 3, 3, 3, 2, 3, 3, 3, 3, 3, 3, 3, 3, 3, 3, 3, 3, 3, 3, 3, 3, 3, 3, 3, 3, 3, 3, 3, 3, 3, 1, 3, 3, 3, 3, 3, 3, 3, 3, 3, 3, 3, 3, 3, 3, 3, 3, 3, 3, 3, 3, 1, 3, 3, 3, 3, 3, 3, 3, 3, 3, 3, 3, 3, 3, 3, 3, 3, 3, 3, 3, 3, 3, 3, 3, 3, 3, 3, 3, 3, 3, 3, 3, 3, 3, 3, 3, 1, 3, 3, 3, 1, 3, 3, 3, 3, 3, 3, 3, 3, 3, 3, 3, 3, 3, 3, 3, 3, 3, 3, 3, 3, 3, 3, 3, 3, 3, 3, 3, 1, 3, 3, 3, 3, 3, 3, 3, 3, 3, 3, 3, 3, 3, 3, 3, 3, 3, 3, 3, 3, 3, 3, 3, 3, 3, 3, 3, 3, 3, 3, 3, 3, 3, 3, 3, 3, 3, 3, 3, 3, 3, 3, 3, 0, 3])
_uv = me_sace.uv_layers.new(name='UVMap')
_uv.uv.foreach_set('vector', [0.4442, 0.6563, 0.4358, 0.6563, 0.4358, 0.6563, 0.4442, 0.6563, 0.9689, 0.5447, 0.9633, 0.5447, 0.9633, 0.6507, 0.9689, 0.6507, 0.5, 0.7791, 0.5, 0.5028, 0.7791, 0.5028, 0.7763, 0.7763, 0.2181, 0.5028, 0.2209, 0.2293, 0.5, 0.2265, 0.5, 0.5028, 0.04789, 0.5028, 0.05347, 0.2349, 0.05347, 0.2349, 0.04789, 0.5028, 0.9772, 0.5447, 0.9716, 0.5447, 0.9716, 0.6507, 0.9772, 0.6507, 0.567, 0.7707, 0.567, 0.7679, 0.5781, 0.7679, 0.5781, 0.7707, 0.5781, 0.7707, 0.5781, 0.7735, 0.567, 0.7735, 0.567, 0.7707, 0.05347, 0.7707, 0.04789, 0.5028, 0.2181, 0.5028, 0.2209, 0.7763, 0.8795, 0.7316, 0.8823, 0.74, 0.8823, 0.74, 0.8795, 0.7316, 0.9186, 0.673, 0.9242, 0.6674, 0.9354, 0.673, 0.927, 0.6814, 0.8963, 0.6786, 0.9047, 0.6786, 0.9047, 0.6786, 0.8963, 0.6786, 0.7763, 0.7763, 0.7707, 0.9409, 0.5, 0.9493, 0.5, 0.7791, 0.5, 0.7791, 0.5, 0.9493, 0.2293, 0.9409, 0.2209, 0.7763, 0.8935, 0.6033, 0.9019, 0.6061, 0.9019, 0.6144, 0.8907, 0.6144, 0.2293, 0.06185, 0.2209, 0.2293, 0.05347, 0.2349, 0.0758, 0.08417, 0.9186, 0.6005, 0.9242, 0.5949, 0.9326, 0.6005, 0.927, 0.6088, 0.2293, 0.9409, 0.5, 0.9493, 0.5, 0.9493, 0.5726, 0.7763, 0.5726, 0.7763, 0.5726, 0.7763, 0.5726, 0.7763, 0.9102, 0.5614, 0.9019, 0.5614, 0.9019, 0.5614, 0.9102, 0.5614, 0.5726, 0.7763, 0.5726, 0.7763, 0.5726, 0.7763, 0.5726, 0.7763, 0.5726, 0.7763, 0.5726, 0.7763, 0.5726, 0.7763, 0.5726, 0.7763, 0.5726, 0.7763, 0.5726, 0.7763, 0.5726, 0.7763, 0.5726, 0.7763, 0.9521, 0.5028, 0.9437, 0.2349, 0.9437, 0.2349, 0.9521, 0.5028, 0.5726, 0.7763, 0.5726, 0.7763, 0.5726, 0.7763, 0.5726, 0.7763, 0.9214, 0.08417, 0.7707, 0.06185, 0.7707, 0.06185, 0.5, 0.2265, 0.5, 0.05626, 0.7707, 0.06185, 0.7763, 0.2293, 0.5726, 0.7763, 0.5726, 0.7763, 0.5726, 0.7763, 0.5726, 0.7763, 0.0758, 0.08417, 0.2293, 0.06185, 0.2293, 0.06185, 0.0758, 0.08417, 0.05347, 0.2349, 0.05347, 0.2349, 0.9214, 0.08417, 0.9437, 0.2349, 0.9437, 0.2349, 0.5726, 0.7763, 0.5726, 0.7763, 0.5726, 0.7763, 0.5726, 0.7763, 0.0758, 0.9214, 0.2293, 0.9409, 0.2293, 0.9409, 0.5, 0.9493, 0.2293, 0.9409, 0.2293, 0.9409, 0.7707, 0.06185, 0.9214, 0.08417, 0.9214, 0.08417, 0.9437, 0.2349, 0.9214, 0.08417, 0.9214, 0.08417, 0.2293, 0.9409, 0.0758, 0.9214, 0.0758, 0.9214, 0.2293, 0.06185, 0.0758, 0.08417, 0.0758, 0.08417, 0.05347, 0.2349, 0.0758, 0.08417, 0.0758, 0.08417, 0.4358, 0.6591, 0.4358, 0.6563, 0.4358, 0.6563, 0.4358, 0.6591, 0.04789, 0.5028, 0.05347, 0.7707, 0.05347, 0.7707, 0.04789, 0.5028, 0.5726, 0.7763, 0.5726, 0.7763, 0.5726, 0.7763, 0.5726, 0.7763, 0.5781, 0.7735, 0.5781, 0.7735, 0.5781, 0.7763, 0.5726, 0.7763, 0.5726, 0.7763, 0.5726, 0.7763, 0.5726, 0.7763, 0.5781, 0.7735, 0.5781, 0.7679, 0.5781, 0.7707, 0.5781, 0.7735, 0.5781, 0.7763, 0.5781, 0.7763, 0.5726, 0.7763, 0.5726, 0.7763, 0.5726, 0.7763, 0.5726, 0.7763, 0.5726, 0.7763, 0.5726, 0.7763, 0.5726, 0.7763, 0.5726, 0.7763, 0.5726, 0.7763, 0.5726, 0.7763, 0.5726, 0.7763, 0.5726, 0.7763, 0.5726, 0.7763, 0.5726, 0.7763, 0.5726, 0.7763, 0.567, 0.7735, 0.567, 0.7763, 0.5307, 0.7847, 0.5307, 0.7735, 0.5726, 0.7763, 0.5726, 0.7763, 0.5726, 0.7763, 0.5726, 0.7763, 0.567, 0.7763, 0.567, 0.7763, 0.5307, 0.7875, 0.5307, 0.7847, 0.5307, 0.7875, 0.5307, 0.7847, 0.567, 0.7763, 0.567, 0.7763, 0.5781, 0.7735, 0.5781, 0.7707, 0.5781, 0.7735, 0.9186, 0.567, 0.9102, 0.5614, 0.9102, 0.5614, 0.9186, 0.567, 0.5781, 0.7735, 0.5781, 0.7735, 0.5781, 0.7763, 0.8795, 0.6619, 0.8823, 0.6674, 0.8712, 0.673, 0.8684, 0.6619, 0.5726, 0.7763, 0.5726, 0.7763, 0.5726, 0.7763, 0.5726, 0.7763, 0.5726, 0.7763, 0.5726, 0.7763, 0.5726, 0.7763, 0.5726, 0.7763, 0.5781, 0.7735, 0.5781, 0.7679, 0.5781, 0.7707, 0.5307, 0.7623, 0.5307, 0.7568, 0.567, 0.7679, 0.567, 0.7707, 0.5781, 0.7763, 0.5781, 0.7763, 0.5781, 0.7735, 0.5781, 0.7735, 0.5726, 0.7763, 0.5726, 0.7763, 0.5726, 0.7763, 0.5726, 0.7763, 0.5726, 0.7763, 0.5726, 0.7763, 0.5726, 0.7763, 0.5726, 0.7763, 0.5726, 0.7763, 0.5726, 0.7763, 0.4442, 0.6591, 0.4442, 0.6563, 0.4358, 0.6563, 0.000447, 0.9996, 0.000447, 0.000447, 0.9996, 0.000447, 0.9996, 0.9996, 0.4442, 0.6591, 0.4358, 0.6591, 0.4414, 0.6591, 0.4442, 0.6591, 0.4414, 0.6591, 0.4358, 0.6591, 0.5781, 0.7735, 0.5781, 0.7763, 0.567, 0.7763, 0.567, 0.7735, 0.5781, 0.7707, 0.5781, 0.7735, 0.567, 0.7735, 0.567, 0.7707, 0.5781, 0.7735, 0.5781, 0.7763, 0.5781, 0.7763, 0.5726, 0.7763, 0.5726, 0.7763, 0.5726, 0.7763, 0.4163, 0.9716, 0.4163, 0.9716, 0.4135, 0.9716, 0.4135, 0.9716, 0.5726, 0.7763, 0.5726, 0.7763, 0.5726, 0.7763, 0.5726, 0.7763, 0.7763, 0.7763, 0.7791, 0.5028, 0.9521, 0.5028, 0.9437, 0.7707, 0.5781, 0.7735, 0.5781, 0.7735, 0.5781, 0.7763, 0.5781, 0.7763, 0.5781, 0.7763, 0.567, 0.7763, 0.567, 0.7763, 0.5781, 0.7735, 0.5781, 0.7707, 0.5781, 0.7735, 0.9242, 0.5949, 0.9186, 0.6005, 0.9186, 0.6005, 0.9242, 0.5949, 0.5781, 0.7735, 0.5781, 0.7707, 0.5781, 0.7735, 0.5781, 0.7763, 0.9856, 0.6647, 0.98, 0.6647, 0.98, 0.7707, 0.9856, 0.7707, 0.5781, 0.7679, 0.5781, 0.7707, 0.567, 0.7707, 0.567, 0.7679, 0.5781, 0.7735, 0.5781, 0.7707, 0.5781, 0.7735, 0.5781, 0.7735, 0.5781, 0.7763, 0.5781, 0.7763, 0.5781, 0.7735, 0.5781, 0.7735, 0.5781, 0.7763, 0.5726, 0.7763, 0.5726, 0.7763, 0.5726, 0.7763, 0.5726, 0.7763, 0.5726, 0.7763, 0.5726, 0.7763, 0.5726, 0.7763, 0.5781, 0.7735, 0.5781, 0.7763, 0.5781, 0.7679, 0.5781, 0.7707, 0.4442, 0.6591, 0.4442, 0.6563, 0.4358, 0.6563, 0.8768, 0.5865, 0.8768, 0.5781, 0.8768, 0.5781, 0.8768, 0.5865, 0.5726, 0.7763, 0.5726, 0.7763, 0.5726, 0.7763, 0.5726, 0.7763, 0.4358, 0.6591, 0.4358, 0.6591, 0.4358, 0.6591, 0.4358, 0.6591, 0.4553, 0.9968, 0.4553, 0.7902, 0.9912, 0.7902, 0.9912, 0.9968, 0.4442, 0.6563, 0.4442, 0.6591, 0.4442, 0.6591, 0.4442, 0.6563, 0.4442, 0.6591, 0.4358, 0.6563, 0.4442, 0.6563, 0.5223, 0.7763, 0.5223, 0.7763, 0.5223, 0.7735, 0.5223, 0.7735, 0.4442, 0.6591, 0.4358, 0.6563, 0.4442, 0.6563, 0.5, 0.754, 0.553, 0.00882, 0.553, 0.6591, 0.05347, 0.754, 0.000447, 0.6591, 0.000447, 0.00882, 0.5195, 0.7763, 0.5195, 0.7763, 0.5195, 0.7763, 0.5195, 0.7763, 0.9047, 0.7512, 0.913, 0.7484, 0.913, 0.7484, 0.9047, 0.7512, 0.000447, 0.754, 0.000447, 0.00882, 0.553, 0.00882, 0.5, 0.754, 0.4442, 0.6591, 0.4358, 0.6563, 0.4358, 0.6591, 0.4442, 0.6591, 0.4358, 0.6591, 0.4358, 0.6563, 0.4442, 0.6591, 0.4358, 0.6563, 0.4358, 0.6591, 0.4442, 0.6591, 0.4358, 0.6591, 0.4358, 0.6563, 0.5726, 0.7651, 0.5726, 0.5419, 0.86, 0.5419, 0.86, 0.7651, 0.4358, 0.6591, 0.4358, 0.6563, 0.4358, 0.6563, 0.4358, 0.6591, 0.4442, 0.6591, 0.4414, 0.6591, 0.4358, 0.6591, 0.4414, 0.6591, 0.4414, 0.6591, 0.4414, 0.6591, 0.4414, 0.6591, 0.4442, 0.6591, 0.4358, 0.6591, 0.4414, 0.6591, 0.4442, 0.6591, 0.4442, 0.6563, 0.4442, 0.6563, 0.4442, 0.6591, 0.000447, 0.9996, 0.000447, 0.807, 0.2963, 0.807, 0.2963, 0.9996, 0.9019, 0.6061, 0.8935, 0.6033, 0.8935, 0.6033, 0.9019, 0.6061, 0.8656, 0.9996, 0.126, 0.9996, 0.126, 0.000447, 0.8656, 0.000447, 0.4414, 0.6591, 0.4414, 0.6591, 0.4414, 0.6591, 0.4414, 0.6591, 0.8768, 0.5781, 0.8768, 0.5865, 0.8768, 0.5865, 0.8768, 0.5781, 0.5195, 0.7763, 0.5195, 0.7763, 0.5195, 0.7763, 0.5195, 0.7763, 0.5223, 0.7763, 0.5251, 0.7763, 0.5251, 0.7735, 0.5223, 0.7735, 0.4163, 0.9716, 0.4163, 0.9716, 0.4163, 0.9716, 0.4163, 0.9716, 0.4693, 0.6395, 0.4749, 0.6395, 0.4749, 0.6479, 0.4693, 0.6479, 0.4163, 0.9716, 0.4163, 0.9716, 0.4135, 0.9716, 0.4135, 0.9716, 0.5726, 0.7763, 0.5726, 0.7763, 0.5726, 0.7763, 0.5726, 0.7763, 0.9521, 0.5028, 0.9437, 0.7707, 0.9437, 0.7707, 0.9521, 0.5028, 0.5726, 0.7763, 0.5726, 0.7763, 0.5726, 0.7763, 0.5726, 0.7763, 0.927, 0.6619, 0.927, 0.6535, 0.927, 0.6535, 0.927, 0.6619, 0.8935, 0.5614, 0.8851, 0.567, 0.8795, 0.5586, 0.8907, 0.553, 0.5781, 0.7707, 0.5781, 0.7735, 0.567, 0.7735, 0.567, 0.7707, 0.9102, 0.6033, 0.8935, 0.6033, 0.8795, 0.5949, 0.9186, 0.7121, 0.927, 0.7261, 0.9047, 0.7065, 0.9242, 0.5726, 0.9186, 0.567, 0.927, 0.5586, 0.9326, 0.567, 0.5307, 0.7735, 0.5307, 0.7623, 0.567, 0.7707, 0.567, 0.7735, 0.5726, 0.7763, 0.5726, 0.7763, 0.5726, 0.7763, 0.5726, 0.7763, 0.5726, 0.7763, 0.5726, 0.7763, 0.5726, 0.7763, 0.5726, 0.7763, 0.5307, 0.7623, 0.5307, 0.7568, 0.567, 0.7679, 0.567, 0.7707, 0.5726, 0.7763, 0.5726, 0.7763, 0.5726, 0.7763, 0.5726, 0.7763, 0.8963, 0.7484, 0.9047, 0.7512, 0.9047, 0.7623, 0.8907, 0.7595, 0.5447, 0.7819, 0.5447, 0.7819, 0.5447, 0.7819, 0.5447, 0.7819, 0.5447, 0.7819, 0.5447, 0.7819, 0.9437, 0.7707, 0.9214, 0.9214, 0.7707, 0.9409, 0.7763, 0.7763, 0.5251, 0.7763, 0.5251, 0.7763, 0.5251, 0.7791, 0.5251, 0.7763, 0.5251, 0.7791, 0.5251, 0.7791, 0.5307, 0.7735, 0.5307, 0.7623, 0.567, 0.7707, 0.567, 0.7735, 0.5726, 0.7763, 0.5726, 0.7763, 0.5726, 0.7763, 0.5726, 0.7763, 0.5, 0.05626, 0.7707, 0.06185, 0.7707, 0.06185, 0.5, 0.05626, 0.8879, 0.673, 0.8963, 0.6786, 0.8963, 0.6786, 0.8879, 0.673, 0.5726, 0.7763, 0.5726, 0.7763, 0.5726, 0.7763, 0.5726, 0.7763, 0.5, 0.05626, 0.2293, 0.06185, 0.2293, 0.06185, 0.5, 0.05626, 0.927, 0.7316, 0.927, 0.7261, 0.927, 0.7261, 0.927, 0.7316, 0.9019, 0.5307, 0.7344, 0.5307, 0.7344, 0.003238, 0.9019, 0.003238, 0.8879, 0.6395, 0.8823, 0.6451, 0.8712, 0.6395, 0.8795, 0.6312, 0.9186, 0.567, 0.9102, 0.5614, 0.9158, 0.553, 0.927, 0.5586, 0.4163, 0.9716, 0.4163, 0.9716, 0.4163, 0.9716, 0.4163, 0.9716, 0.927, 0.5781, 0.8851, 0.567, 0.9019, 0.5614, 0.8823, 0.74, 0.8879, 0.7456, 0.8795, 0.754, 0.8712, 0.7456, 0.9019, 0.6061, 0.9102, 0.6033, 0.9158, 0.6144, 0.9019, 0.6144, 0.4414, 0.6591, 0.4442, 0.6591, 0.4414, 0.6591, 0.4414, 0.6591, 0.4414, 0.6591, 0.4442, 0.6591, 0.4414, 0.6591, 0.4414, 0.6591, 0.4442, 0.6591, 0.4414, 0.6591, 0.4442, 0.6591, 0.4414, 0.6591, 0.9019, 0.5614, 0.8935, 0.5614, 0.8907, 0.553, 0.9019, 0.5502, 0.8907, 0.6144, 0.8795, 0.6088, 0.8851, 0.6005, 0.8935, 0.6033, 0.5726, 0.7763, 0.5726, 0.7763, 0.5726, 0.7763, 0.5726, 0.7763, 0.5726, 0.7763, 0.5726, 0.7763, 0.5726, 0.7763, 0.5726, 0.7763, 0.5726, 0.7763, 0.5726, 0.7763, 0.5726, 0.7763, 0.5726, 0.7763, 0.9186, 0.6005, 0.9242, 0.5949, 0.9326, 0.6005, 0.927, 0.6088, 0.8795, 0.7316, 0.8795, 0.7261, 0.8795, 0.7261, 0.8795, 0.7316, 0.9242, 0.6451, 0.9186, 0.6395, 0.927, 0.6312, 0.9354, 0.6395, 0.5447, 0.7819, 0.5447, 0.7819, 0.5447, 0.7819, 0.5447, 0.7819, 0.4442, 0.6563, 0.4358, 0.6563, 0.4358, 0.6563, 0.4442, 0.6563, 0.5195, 0.7763, 0.5195, 0.7763, 0.5195, 0.7763, 0.5195, 0.7763, 0.4358, 0.6591, 0.4358, 0.6591, 0.4358, 0.6591, 0.4358, 0.6591, 0.567, 0.7679, 0.567, 0.7707, 0.5307, 0.7623, 0.5307, 0.7568, 0.8768, 0.5865, 0.8795, 0.5949, 0.8795, 0.5949, 0.8768, 0.5865, 0.927, 0.5865, 0.927, 0.5781, 0.9382, 0.5781, 0.9382, 0.5893, 0.0758, 0.9214, 0.05347, 0.7707, 0.2209, 0.7763, 0.2293, 0.9409, 0.8907, 0.6256, 0.9047, 0.6228, 0.9047, 0.634, 0.8963, 0.6367, 0.5726, 0.7763, 0.5726, 0.7763, 0.5726, 0.7763, 0.5726, 0.7763, 0.8935, 0.6033, 0.9019, 0.6061, 0.9019, 0.6144, 0.8907, 0.6144, 0.8795, 0.7261, 0.8795, 0.7316, 0.8684, 0.7344, 0.8684, 0.7233, 0.8907, 0.6981, 0.9047, 0.6954, 0.9047, 0.7065, 0.8963, 0.7065, 0.8795, 0.5949, 0.8851, 0.6005, 0.8795, 0.6088, 0.8712, 0.6005, 0.8795, 0.6088, 0.8712, 0.6005, 0.8795, 0.5949, 0.8851, 0.6005, 0.9409, 0.6619, 0.9354, 0.673, 0.9242, 0.6674, 0.927, 0.6619, 0.927, 0.5781, 0.9242, 0.5726, 0.9326, 0.567, 0.9382, 0.5781, 0.567, 0.7735, 0.567, 0.7763, 0.5307, 0.7847, 0.5307, 0.7735, 0.5781, 0.7707, 0.5781, 0.7735, 0.567, 0.7735, 0.567, 0.7707, 0.8768, 0.5781, 0.8768, 0.5865, 0.8656, 0.5893, 0.8656, 0.5781, 0.5, 0.5028, 0.5, 0.7791, 0.2209, 0.7763, 0.2181, 0.5028, 0.8795, 0.6535, 0.8795, 0.6619, 0.8684, 0.6619, 0.8684, 0.6507, 0.927, 0.5781, 0.9102, 0.6033, 0.8795, 0.5949, 0.8851, 0.567, 0.913, 0.6786, 0.8823, 0.6674, 0.8879, 0.6395, 0.927, 0.6535, 0.5307, 0.7875, 0.5307, 0.7847, 0.567, 0.7763, 0.567, 0.7763, 0.5726, 0.7763, 0.5726, 0.7763, 0.5726, 0.7763, 0.5726, 0.7763, 0.8963, 0.6367, 0.8879, 0.6395, 0.8795, 0.6312, 0.8907, 0.6256, 0.9242, 0.5949, 0.927, 0.5865, 0.9382, 0.5893, 0.9326, 0.6005, 0.927, 0.754, 0.9158, 0.7595, 0.913, 0.7484, 0.9186, 0.7456, 0.4163, 0.9716, 0.4163, 0.9716, 0.4163, 0.9716, 0.4135, 0.9716, 0.4163, 0.9716, 0.4163, 0.9716, 0.4135, 0.9716, 0.4135, 0.9716, 0.553, 0.754, 0.05347, 0.754, 0.000447, 0.00882, 0.553, 0.00882, 0.5726, 0.7763, 0.5726, 0.7763, 0.5726, 0.7763, 0.5726, 0.7763, 0.5781, 0.7707, 0.5781, 0.7735, 0.567, 0.7735, 0.567, 0.7707, 0.7149, 0.5307, 0.5893, 0.5307, 0.5893, 0.003238, 0.7149, 0.003238, 0.927, 0.5865, 0.927, 0.5781, 0.927, 0.5781, 0.927, 0.5865, 0.9158, 0.6981, 0.927, 0.7037, 0.9186, 0.7121, 0.913, 0.7065, 0.5307, 0.7875, 0.5307, 0.7847, 0.567, 0.7763, 0.567, 0.7763, 0.9772, 0.7679, 0.9716, 0.7679, 0.9716, 0.5754, 0.9772, 0.5754, 0.05347, 0.7707, 0.0758, 0.9214, 0.0758, 0.9214, 0.05347, 0.7707, 0.9186, 0.7456, 0.9242, 0.74, 0.9354, 0.7456, 0.927, 0.754, 0.9047, 0.7512, 0.913, 0.7484, 0.9158, 0.7595, 0.9047, 0.7623, 0.5726, 0.7763, 0.5726, 0.7763, 0.5726, 0.7763, 0.5726, 0.7763, 0.8851, 0.6005, 0.8935, 0.6033, 0.8935, 0.6033, 0.8851, 0.6005, 0.9158, 0.687, 0.9047, 0.6898, 0.9047, 0.6786, 0.913, 0.6786, 0.567, 0.7707, 0.567, 0.7735, 0.5307, 0.7735, 0.5307, 0.7623, 0.927, 0.7261, 0.913, 0.7484, 0.8823, 0.74, 0.8879, 0.7121, 0.913, 0.6367, 0.9047, 0.634, 0.9047, 0.6228, 0.9158, 0.6256, 0.927, 0.5586, 0.9326, 0.567, 0.9242, 0.5726, 0.9186, 0.567, 0.9242, 0.7177, 0.9186, 0.7121, 0.927, 0.7037, 0.9354, 0.7121, 0.9214, 0.08417, 0.9437, 0.2349, 0.7763, 0.2293, 0.7707, 0.06185, 0.9382, 0.5893, 0.9326, 0.6005, 0.9242, 0.5949, 0.927, 0.5865, 0.5726, 0.7763, 0.5726, 0.7763, 0.5726, 0.7763, 0.5726, 0.7763, 0.5307, 0.7735, 0.5307, 0.7623, 0.567, 0.7707, 0.567, 0.7735, 0.4135, 0.9716, 0.4163, 0.9716, 0.4163, 0.9716, 0.4163, 0.9716, 0.4163, 0.9716, 0.4163, 0.9716, 0.4163, 0.9716, 0.4163, 0.9716, 0.9186, 0.567, 0.927, 0.5781, 0.9019, 0.5614, 0.313, 0.7847, 0.4442, 0.7847, 0.4442, 0.9996, 0.313, 0.9996, 0.5726, 0.7763, 0.5726, 0.7763, 0.5726, 0.7763, 0.5726, 0.7763, 0.7707, 0.9409, 0.9214, 0.9214, 0.9214, 0.9214, 0.7707, 0.9409, 0.8684, 0.7233, 0.8712, 0.7121, 0.8823, 0.7177, 0.8795, 0.7261, 0.8823, 0.74, 0.8795, 0.7261, 0.8879, 0.7121, 0.9354, 0.6395, 0.9409, 0.6507, 0.927, 0.6535, 0.9242, 0.6451, 0.927, 0.6535, 0.9242, 0.6674, 0.913, 0.6786, 0.4358, 0.6591, 0.4414, 0.6591, 0.4414, 0.6591, 0.4358, 0.6591, 0.8963, 0.7065, 0.8879, 0.7121, 0.8795, 0.7037, 0.8907, 0.6981, 0.8712, 0.567, 0.8795, 0.5586, 0.8851, 0.567, 0.8795, 0.5726, 0.5781, 0.7707, 0.5781, 0.7735, 0.5781, 0.7735, 0.5781, 0.7679, 0.9019, 0.5614, 0.8935, 0.5614, 0.8907, 0.553, 0.9019, 0.5502, 0.9102, 0.5614, 0.9019, 0.5614, 0.9019, 0.5502, 0.9158, 0.553, 0.5726, 0.7763, 0.5726, 0.7763, 0.5726, 0.7763, 0.5726, 0.7763, 0.8795, 0.5726, 0.8851, 0.567, 0.8851, 0.567, 0.8795, 0.5726, 0.927, 0.6535, 0.8879, 0.6395, 0.9047, 0.634, 0.567, 0.7707, 0.567, 0.7679, 0.5781, 0.7679, 0.5781, 0.7707, 0.9047, 0.6786, 0.913, 0.6786, 0.913, 0.6786, 0.9047, 0.6786, 0.8823, 0.6674, 0.8879, 0.673, 0.8879, 0.673, 0.8823, 0.6674, 0.5, 0.5028, 0.5, 0.2265, 0.7763, 0.2293, 0.7791, 0.5028, 0.9047, 0.7512, 0.8963, 0.7484, 0.8963, 0.7484, 0.9047, 0.7512, 0.5726, 0.7763, 0.5726, 0.7763, 0.5726, 0.7763, 0.5726, 0.7763, 0.5726, 0.7763, 0.5726, 0.7763, 0.5726, 0.7763, 0.5726, 0.7763, 0.9158, 0.6144, 0.9019, 0.6144, 0.9019, 0.6061, 0.9102, 0.6033, 0.9047, 0.7065, 0.8963, 0.7065, 0.8963, 0.7065, 0.9047, 0.7065, 0.927, 0.6088, 0.9158, 0.6144, 0.9102, 0.6033, 0.9186, 0.6005, 0.927, 0.6619, 0.927, 0.6535, 0.9409, 0.6507, 0.9409, 0.6619, 0.9186, 0.567, 0.9102, 0.5614, 0.9158, 0.553, 0.927, 0.5586, 0.8768, 0.5781, 0.8768, 0.5865, 0.8656, 0.5893, 0.8656, 0.5781, 0.9242, 0.74, 0.927, 0.7316, 0.9409, 0.7344, 0.9354, 0.7456, 0.8879, 0.6395, 0.8823, 0.6451, 0.8823, 0.6451, 0.8879, 0.6395, 0.927, 0.5865, 0.927, 0.5781, 0.927, 0.5781, 0.927, 0.5865, 0.9186, 0.7456, 0.9242, 0.74, 0.9242, 0.74, 0.9186, 0.7456, 0.4442, 0.6591, 0.4414, 0.6591, 0.4414, 0.6591, 0.4442, 0.6591, 0.5726, 0.7763, 0.5726, 0.7763, 0.5726, 0.7763, 0.5726, 0.7763, 0.5726, 0.7763, 0.5726, 0.7763, 0.9242, 0.5726, 0.927, 0.5781, 0.927, 0.5781, 0.9242, 0.5726, 0.9772, 0.6507, 0.9828, 0.6507, 0.9828, 0.5447, 0.9772, 0.5447, 0.8851, 0.567, 0.8795, 0.5726, 0.8795, 0.5726, 0.8851, 0.567, 0.9242, 0.6674, 0.927, 0.6619, 0.927, 0.6619, 0.9242, 0.6674, 0.8795, 0.5949, 0.8851, 0.6005, 0.8851, 0.6005, 0.8795, 0.5949, 0.126, 0.9996, 0.000447, 0.9996, 0.000447, 0.000447, 0.126, 0.000447, 0.9186, 0.567, 0.9102, 0.5614, 0.9102, 0.5614, 0.9186, 0.567, 0.567, 0.7763, 0.567, 0.7735, 0.5781, 0.7735, 0.5781, 0.7763, 0.9102, 0.6033, 0.9186, 0.6005, 0.9186, 0.6005, 0.9102, 0.6033, 0.8823, 0.7177, 0.8795, 0.7261, 0.8795, 0.7261, 0.8823, 0.7177, 0.9019, 0.5614, 0.8935, 0.5614, 0.8935, 0.5614, 0.9019, 0.5614, 0.5726, 0.7763, 0.5726, 0.7763, 0.5726, 0.7763, 0.5726, 0.7763, 0.9019, 0.6061, 0.9102, 0.6033, 0.9102, 0.6033, 0.9019, 0.6061, 0.8851, 0.567, 0.8935, 0.5614, 0.8935, 0.5614, 0.8851, 0.567, 0.927, 0.5781, 0.9242, 0.5726, 0.9242, 0.5726, 0.927, 0.5781, 0.9186, 0.673, 0.9242, 0.6674, 0.9242, 0.6674, 0.9186, 0.673, 0.5726, 0.7763, 0.5726, 0.7763, 0.5726, 0.7763, 0.9577, 0.6507, 0.9633, 0.6507, 0.9633, 0.5447, 0.9577, 0.5447, 0.5726, 0.7763, 0.5726, 0.7763, 0.5726, 0.7763, 0.5726, 0.7763, 0.5781, 0.7735, 0.5781, 0.7763, 0.567, 0.7763, 0.567, 0.7735, 0.5307, 0.7623, 0.5307, 0.7568, 0.567, 0.7679, 0.567, 0.7707, 0.5726, 0.7763, 0.5726, 0.7763, 0.5726, 0.7763, 0.5726, 0.7763, 0.5781, 0.7707, 0.5781, 0.7735, 0.5781, 0.7735, 0.5781, 0.7679, 0.5307, 0.7847, 0.5307, 0.7735, 0.567, 0.7735, 0.567, 0.7763, 0.5726, 0.7763, 0.5726, 0.7763, 0.5726, 0.7763, 0.5726, 0.7763, 0.5307, 0.7735, 0.5307, 0.7623, 0.567, 0.7707, 0.567, 0.7735, 0.567, 0.7679, 0.567, 0.7707, 0.5307, 0.7623, 0.5307, 0.7568, 0.927, 0.6535, 0.9242, 0.6451, 0.9242, 0.6451, 0.927, 0.6535, 0.913, 0.6786, 0.9186, 0.673, 0.9186, 0.673, 0.913, 0.6786, 0.9186, 0.7456, 0.913, 0.7484, 0.913, 0.7484, 0.9186, 0.7456, 0.9102, 0.6033, 0.9019, 0.6061, 0.9019, 0.6061, 0.9102, 0.6033, 0.913, 0.6786, 0.9186, 0.673, 0.927, 0.6814, 0.9158, 0.687, 0.5726, 0.7763, 0.5726, 0.7763, 0.5726, 0.7763, 0.5726, 0.7763, 0.000447, 0.000447, 0.9996, 0.000447, 0.9996, 0.9996, 0.000447, 0.9996, 0.8795, 0.6619, 0.8823, 0.6674, 0.8823, 0.6674, 0.8795, 0.6619, 0.4442, 0.6591, 0.4358, 0.6591, 0.4358, 0.6591, 0.8795, 0.6619, 0.8795, 0.6535, 0.8795, 0.6535, 0.8795, 0.6619, 0.4442, 0.6591, 0.4358, 0.6591, 0.4358, 0.6591, 0.9019, 0.003238, 0.9828, 0.003238, 0.9828, 0.5307, 0.9019, 0.5307, 0.927, 0.5781, 0.9242, 0.5949, 0.9102, 0.6033, 0.9102, 0.6033, 0.8935, 0.6033, 0.8795, 0.5949, 0.913, 0.6786, 0.8963, 0.6786, 0.8823, 0.6674, 0.927, 0.7261, 0.8879, 0.7121, 0.9047, 0.7065, 0.9242, 0.5949, 0.927, 0.5865, 0.927, 0.5865, 0.9242, 0.5949, 0.927, 0.7261, 0.9242, 0.74, 0.913, 0.7484, 0.9186, 0.6395, 0.927, 0.6535, 0.9047, 0.634, 0.9744, 0.7707, 0.98, 0.7707, 0.98, 0.6647, 0.9744, 0.6647, 0.8795, 0.5949, 0.8768, 0.5781, 0.8851, 0.567, 0.5726, 0.7763, 0.5726, 0.7763, 0.5726, 0.7763, 0.5726, 0.7763, 0.913, 0.7484, 0.8963, 0.7484, 0.8823, 0.74, 0.927, 0.7261, 0.9242, 0.7177, 0.9242, 0.7177, 0.927, 0.7261, 0.9186, 0.567, 0.927, 0.5781, 0.9019, 0.5614, 0.4442, 0.6591, 0.4358, 0.6591, 0.4358, 0.6591, 0.4442, 0.6591, 0.4358, 0.6591, 0.4358, 0.6591, 0.9102, 0.6033, 0.9186, 0.6005, 0.927, 0.6088, 0.9158, 0.6144, 0.5726, 0.7763, 0.5726, 0.7763, 0.5726, 0.7763, 0.5726, 0.7763, 0.5781, 0.7763, 0.5781, 0.7763, 0.567, 0.7763, 0.567, 0.7763, 0.5726, 0.7763, 0.5726, 0.7763, 0.5726, 0.7763, 0.5726, 0.7763, 0.913, 0.7065, 0.9047, 0.7065, 0.9047, 0.6954, 0.9158, 0.6981, 0.5, 0.9493, 0.7707, 0.9409, 0.7707, 0.9409, 0.5, 0.9493, 0.8851, 0.567, 0.8795, 0.5726, 0.8712, 0.567, 0.8795, 0.5586, 0.567, 0.7763, 0.567, 0.7735, 0.5781, 0.7735, 0.5781, 0.7763, 0.927, 0.5865, 0.927, 0.5781, 0.9382, 0.5781, 0.9382, 0.5893, 0.8656, 0.5781, 0.8712, 0.567, 0.8795, 0.5726, 0.8768, 0.5781, 0.5781, 0.7763, 0.5781, 0.7763, 0.567, 0.7763, 0.567, 0.7763, 0.9242, 0.7177, 0.9186, 0.7121, 0.9186, 0.7121, 0.9242, 0.7177, 0.9242, 0.5726, 0.9186, 0.567, 0.9186, 0.567, 0.9242, 0.5726, 0.567, 0.7763, 0.567, 0.7735, 0.5781, 0.7735, 0.5781, 0.7763, 0.567, 0.7707, 0.567, 0.7679, 0.5781, 0.7679, 0.5781, 0.7707, 0.8712, 0.6005, 0.8656, 0.5893, 0.8768, 0.5865, 0.8795, 0.5949, 0.5781, 0.7763, 0.5781, 0.7763, 0.567, 0.7763, 0.567, 0.7763, 0.567, 0.7735, 0.567, 0.7707, 0.5781, 0.7707, 0.5781, 0.7735, 0.5726, 0.7763, 0.5726, 0.7763, 0.5726, 0.7763, 0.5726, 0.7763, 0.567, 0.7707, 0.567, 0.7679, 0.5781, 0.7679, 0.5781, 0.7707, 0.5307, 0.7875, 0.5307, 0.7847, 0.567, 0.7763, 0.567, 0.7763, 0.9716, 0.7679, 0.9633, 0.7679, 0.9633, 0.5754, 0.9716, 0.5754, 0.567, 0.7679, 0.567, 0.7707, 0.5307, 0.7623, 0.5307, 0.7568, 0.567, 0.7735, 0.567, 0.7763, 0.5307, 0.7847, 0.5307, 0.7735, 0.5307, 0.7847, 0.5307, 0.7735, 0.567, 0.7735, 0.567, 0.7763, 0.567, 0.7763, 0.567, 0.7763, 0.5307, 0.7875, 0.5307, 0.7847, 0.9437, 0.7707, 0.9214, 0.9214, 0.9214, 0.9214, 0.9437, 0.7707, 0.5726, 0.7763, 0.5726, 0.7763, 0.5726, 0.7763, 0.5726, 0.7763, 0.8879, 0.7121, 0.8823, 0.7177, 0.8712, 0.7121, 0.8795, 0.7037, 0.8684, 0.6507, 0.8712, 0.6395, 0.8823, 0.6451, 0.8795, 0.6535, 0.9409, 0.7233, 0.9409, 0.7344, 0.927, 0.7316, 0.927, 0.7261, 0.9019, 0.5502, 0.9158, 0.553, 0.9102, 0.5614, 0.9019, 0.5614, 0.8879, 0.673, 0.8963, 0.6786, 0.8907, 0.687, 0.8795, 0.6814, 0.5726, 0.7763, 0.5726, 0.7763, 0.5726, 0.7763, 0.5726, 0.7763, 0.8851, 0.6005, 0.8935, 0.6033, 0.8907, 0.6144, 0.8795, 0.6088, 0.8795, 0.6814, 0.8712, 0.673, 0.8823, 0.6674, 0.8879, 0.673, 0.8712, 0.7456, 0.8684, 0.7344, 0.8795, 0.7316, 0.8823, 0.74, 0.9158, 0.6256, 0.927, 0.6312, 0.9186, 0.6395, 0.913, 0.6367, 0.8935, 0.5614, 0.8851, 0.567, 0.8795, 0.5586, 0.8907, 0.553, 0.8795, 0.5726, 0.8768, 0.5781, 0.8656, 0.5781, 0.8712, 0.567, 0.8768, 0.5865, 0.8795, 0.5949, 0.8712, 0.6005, 0.8656, 0.5893, 0.927, 0.7261, 0.9242, 0.7177, 0.9354, 0.7121, 0.9409, 0.7233, 0.8907, 0.7595, 0.8795, 0.754, 0.8879, 0.7456, 0.8963, 0.7484, 0.927, 0.5781, 0.9242, 0.5726, 0.9326, 0.567, 0.9382, 0.5781, 0.8963, 0.6786, 0.9047, 0.6786, 0.9047, 0.6898, 0.8907, 0.687, 0.927, 0.5781, 0.9102, 0.6033, 0.8795, 0.5949, 0.8851, 0.567, 0.567, 0.7707, 0.567, 0.7679, 0.5781, 0.7679, 0.5781, 0.7707, 0.567, 0.7763, 0.567, 0.7735, 0.5781, 0.7735, 0.5781, 0.7763, 0.5726, 0.7763, 0.5726, 0.7763, 0.5726, 0.7763, 0.5726, 0.7763, 0.5726, 0.7763, 0.5726, 0.7763, 0.8879, 0.7121, 0.8823, 0.7177, 0.8823, 0.7177, 0.8879, 0.7121, 0.5726, 0.7763, 0.5726, 0.7763, 0.5726, 0.7763, 0.5726, 0.7763, 0.567, 0.7735, 0.567, 0.7763, 0.5307, 0.7847, 0.5307, 0.7735, 0.5307, 0.7735, 0.5307, 0.7623, 0.567, 0.7707, 0.567, 0.7735, 0.5195, 0.7763, 0.5195, 0.7763, 0.5195, 0.7763, 0.5195, 0.7763, 0.9186, 0.7121, 0.913, 0.7065, 0.913, 0.7065, 0.9186, 0.7121, 0.8879, 0.6395, 0.8963, 0.6367, 0.8963, 0.6367, 0.8879, 0.6395, 0.8879, 0.7456, 0.8963, 0.7484, 0.8963, 0.7484, 0.8879, 0.7456, 0.4358, 0.6591, 0.4414, 0.6591, 0.4414, 0.6591, 0.4358, 0.6591, 0.9186, 0.6395, 0.913, 0.6367, 0.913, 0.6367, 0.9186, 0.6395, 0.8768, 0.5865, 0.8795, 0.5949, 0.8795, 0.5949, 0.8768, 0.5865, 0.9019, 0.5614, 0.8935, 0.5614, 0.8935, 0.5614, 0.9019, 0.5614, 0.2209, 0.2293, 0.2293, 0.06185, 0.5, 0.05626, 0.5, 0.2265, 0.8851, 0.6005, 0.8935, 0.6033, 0.8935, 0.6033, 0.8851, 0.6005, 0.9047, 0.634, 0.913, 0.6367, 0.913, 0.6367, 0.9047, 0.634, 0.927, 0.5865, 0.9242, 0.5949, 0.9242, 0.5949, 0.927, 0.5865, 0.9437, 0.2349, 0.9521, 0.5028, 0.7791, 0.5028, 0.7763, 0.2293, 0.8935, 0.6033, 0.9019, 0.6061, 0.9019, 0.6061, 0.8935, 0.6033, 0.8823, 0.6674, 0.8795, 0.6535, 0.8879, 0.6395, 0.927, 0.5781, 0.8851, 0.567, 0.9019, 0.5614, 0.5781, 0.7763, 0.5781, 0.7763, 0.567, 0.7763, 0.567, 0.7763, 0.8851, 0.567, 0.8935, 0.5614, 0.9019, 0.5614, 0.9102, 0.6033, 0.9019, 0.6061, 0.8935, 0.6033, 0.8795, 0.5949, 0.8768, 0.5781, 0.8851, 0.567, 0.9186, 0.567, 0.9242, 0.5726, 0.927, 0.5781, 0.927, 0.6535, 0.927, 0.6619, 0.9242, 0.6674, 0.927, 0.5781, 0.9242, 0.5949, 0.9102, 0.6033, 0.9242, 0.5726, 0.9186, 0.567, 0.9186, 0.567, 0.9242, 0.5726, 0.8823, 0.6451, 0.8795, 0.6535, 0.8795, 0.6535, 0.8823, 0.6451, 0.8795, 0.5726, 0.8768, 0.5781, 0.8768, 0.5781, 0.8795, 0.5726, 0.9102, 0.6033, 0.9186, 0.6005, 0.9186, 0.6005, 0.9102, 0.6033, 0.5251, 0.7791, 0.5251, 0.7791, 0.5251, 0.7763, 0.5251, 0.7763, 0.5726, 0.7763, 0.5726, 0.7763, 0.5726, 0.7763, 0.5726, 0.7763, 0.5726, 0.7763, 0.5726, 0.7763, 0.5726, 0.7763, 0.927, 0.7316, 0.9242, 0.74, 0.9242, 0.74, 0.927, 0.7316, 0.4665, 0.5726, 0.4637, 0.5726, 0.4637, 0.5781, 0.4665, 0.5781, 0.8879, 0.7456, 0.8823, 0.74, 0.8823, 0.74, 0.8879, 0.7456, 0.9186, 0.6395, 0.9242, 0.6451, 0.9242, 0.6451, 0.9186, 0.6395, 0.8795, 0.5949, 0.8851, 0.6005, 0.8851, 0.6005, 0.8795, 0.5949, 0.9047, 0.634, 0.8963, 0.6367, 0.8963, 0.6367, 0.9047, 0.634, 0.9186, 0.6005, 0.9242, 0.5949, 0.9242, 0.5949, 0.9186, 0.6005, 0.8851, 0.567, 0.8935, 0.5614, 0.8935, 0.5614, 0.8851, 0.567, 0.7149, 0.003238, 0.7344, 0.003238, 0.7344, 0.5307, 0.7149, 0.5307, 0.9102, 0.5614, 0.9019, 0.5614, 0.9019, 0.5614, 0.9102, 0.5614, 0.2209, 0.2293, 0.2181, 0.5028, 0.04789, 0.5028, 0.05347, 0.2349, 0.913, 0.7065, 0.9047, 0.7065, 0.9047, 0.7065, 0.913, 0.7065, 0.5781, 0.7763, 0.5781, 0.7763, 0.567, 0.7763, 0.567, 0.7763, 0.8795, 0.5726, 0.8768, 0.5781, 0.8768, 0.5781, 0.8795, 0.5726, 0.5726, 0.7763, 0.5726, 0.7763, 0.5726, 0.7763, 0.5726, 0.7763, 0.5726, 0.7763, 0.5726, 0.7763, 0.5726, 0.7763, 0.5726, 0.7763, 0.5726, 0.7763, 0.5726, 0.7763, 0.5726, 0.7763, 0.5726, 0.7763, 0.5726, 0.7763, 0.5726, 0.7763, 0.5726, 0.7763, 0.5726, 0.7763, 0.5781, 0.7735, 0.5781, 0.7763, 0.5781, 0.7679, 0.5781, 0.7707, 0.9186, 0.7121, 0.9242, 0.7177, 0.927, 0.7261, 0.8935, 0.6033, 0.8851, 0.6005, 0.8795, 0.5949, 0.913, 0.6367, 0.9186, 0.6395, 0.9047, 0.634, 0.8795, 0.6535, 0.8823, 0.6451, 0.8879, 0.6395, 0.913, 0.7065, 0.9186, 0.7121, 0.9047, 0.7065, 0.9242, 0.74, 0.9186, 0.7456, 0.913, 0.7484, 0.8851, 0.567, 0.8935, 0.5614, 0.9019, 0.5614, 0.9102, 0.5614, 0.9186, 0.567, 0.9019, 0.5614, 0.913, 0.6786, 0.9047, 0.6786, 0.8963, 0.6786, 0.8879, 0.7121, 0.8963, 0.7065, 0.9047, 0.7065, 0.9102, 0.5614, 0.9186, 0.567, 0.9019, 0.5614, 0.8935, 0.6033, 0.8851, 0.6005, 0.8795, 0.5949, 0.9242, 0.5949, 0.9186, 0.6005, 0.9102, 0.6033, 0.8795, 0.7261, 0.8823, 0.7177, 0.8879, 0.7121, 0.8795, 0.5949, 0.8768, 0.5865, 0.8768, 0.5781, 0.9242, 0.5949, 0.9186, 0.6005, 0.9102, 0.6033, 0.927, 0.5781, 0.927, 0.5865, 0.9242, 0.5949, 0.9102, 0.6033, 0.9019, 0.6061, 0.8935, 0.6033, 0.913, 0.7484, 0.9047, 0.7512, 0.8963, 0.7484, 0.927, 0.7261, 0.927, 0.7316, 0.9242, 0.74, 0.9186, 0.567, 0.9242, 0.5726, 0.927, 0.5781, 0.8823, 0.74, 0.8795, 0.7316, 0.8795, 0.7261, 0.8768, 0.5781, 0.8795, 0.5726, 0.8851, 0.567, 0.8963, 0.7484, 0.8879, 0.7456, 0.8823, 0.74, 0.8879, 0.6395, 0.8963, 0.6367, 0.9047, 0.634, 0.9242, 0.6674, 0.9186, 0.673, 0.913, 0.6786, 0.8823, 0.6674, 0.8795, 0.6619, 0.8795, 0.6535, 0.927, 0.5781, 0.927, 0.5865, 0.9242, 0.5949, 0.5726, 0.7763, 0.5726, 0.7763, 0.5726, 0.7763, 0.9186, 0.6395, 0.9242, 0.6451, 0.927, 0.6535, 0.8768, 0.5781, 0.8795, 0.5726, 0.8851, 0.567, 0.8963, 0.6786, 0.8879, 0.673, 0.8823, 0.6674, 0.8795, 0.5949, 0.8768, 0.5865, 0.8768, 0.5781, 0.5223, 0.7735, 0.5223, 0.7735, 0.5223, 0.7763, 0.5223, 0.7763, 0.8963, 0.7065, 0.8879, 0.7121, 0.8879, 0.7121, 0.8963, 0.7065, 0.8656, 0.000447, 0.9996, 0.000447, 0.9996, 0.9996, 0.8656, 0.9996, 0.4442, 0.6591, 0.4414, 0.6591, 0.4414, 0.6591, 0.4442, 0.6591])
me_sace.materials.append(mat_sacemarquee)
me_sace.materials.append(mat_sacesnap)
me_sace.materials.append(mat_saceglass)
me_sace.materials.append(mat_saceall)
me_sace.use_remesh_fix_poles = True
me_sace.use_remesh_preserve_attributes = False
me_sace.update()

# ---- objects
ob_sace = bpy.data.objects.new('sace', me_sace)

# ---- transforms, parenting, visibility, modifiers, constraints
ob_sace.location = (-0.02059, -0.2454, 1.024)
ob_sace.rotation_euler = (1.571, 0.0, 0.0)
_m = ob_sace.modifiers.new('Auto Smooth', 'NODES')
_m.node_group = ng_auto_smooth
_gi = [s.identifier for s in ng_auto_smooth.interface.items_tree if s.item_type == 'SOCKET' and s.in_out == 'INPUT']
_m[_gi[1]] = 1.047  # Angle
_m = ob_sace.modifiers.new('WeightedNormal', 'WEIGHTED_NORMAL')
_m.keep_sharp = True

# ---- collection membership
scene.collection.objects.link(ob_sace)

# ---- scene / render settings (as saved in the file)
scene.frame_start = 1; scene.frame_end = 250; scene.frame_set(1)
scene.render.engine = 'BLENDER_EEVEE_NEXT'
scene.cycles.use_denoising = False
scene.cycles.samples = 128
scene.cycles.sampling_pattern = 'TABULATED_SOBOL'
scene.cycles.use_adaptive_sampling = False
scene.cycles.use_light_tree = False
scene.view_settings.view_transform = 'Filmic'
bpy.context.view_layer.update()

# ---- added for rendering (the .blend has no active camera and no usable light): camera, sun
cam_auto = bpy.data.cameras.new('AutoCamera')
cam_auto.lens = 50.0
cam_auto.sensor_width = 36.0
cam_auto.clip_end = 1000.0
ob_auto_camera = bpy.data.objects.new('AutoCamera', cam_auto)
scene.collection.objects.link(ob_auto_camera)
ob_auto_camera.location = (1.95745, -2.38111, 2.5056)
ob_auto_camera.rotation_euler = (1.09748, -7.21219e-08, 0.694738)
scene.camera = ob_auto_camera
light_auto_sun = bpy.data.lights.new('AutoSun', 'SUN')
light_auto_sun.energy = 3.0
light_auto_sun.angle = 0.0523599
ob_auto_sun = bpy.data.objects.new('AutoSun', light_auto_sun)
scene.collection.objects.link(ob_auto_sun)
ob_auto_sun.rotation_euler = (0.872665, 0.174533, 0.523599)
bpy.context.view_layer.update()
